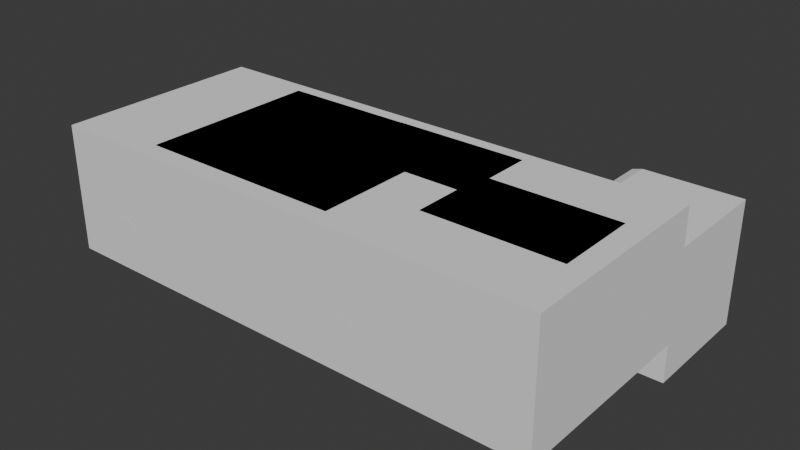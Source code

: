 # Source: GriTech_UF_-_Sidl_da.blend  (saved by Blender 4.2.66; exported with 4.5.12 LTS)
import bpy
from mathutils import Matrix  # noqa: F401  (used for matrix-valued properties, if any)

bpy.ops.wm.read_factory_settings(use_empty=True)
scene = bpy.context.scene
scene.name = 'Scene'

# ---- collections
col_collection = bpy.data.collections.new('Collection'); scene.collection.children.link(col_collection)

# ---- world
world_world = bpy.data.worlds.new('World'); scene.world = world_world
world_world.use_nodes = True; world_world.node_tree.nodes.clear()
_N = world_world.node_tree.nodes; _L = world_world.node_tree.links
n0 = _N.new('ShaderNodeOutputWorld'); n0.name = 'World Output'; n0.location = (300, 300)
n1 = _N.new('ShaderNodeBackground'); n1.name = 'Background'; n1.location = (10, 300)
n1.inputs[0].default_value = (0.05088, 0.05088, 0.05088, 1.0)
_L.new(n1.outputs[0], n0.inputs[0])
n0.is_active_output = True
world_world.color = (0.05088, 0.05088, 0.05088)
world_world.sun_shadow_jitter_overblur = 0.0

# ---- meshes
me_sketch = bpy.data.meshes.new('Sketch')
me_sketch.from_pydata([(80.0, 0.0, 0.0), (0.0, 0.0, 0.0), (0.0, 33.0, 0.0), (80.0, 33.0, 0.0)], [], [(2, 1, 0, 3)])
_uv = me_sketch.uv_layers.new(name='UVMap')
_uv.uv.foreach_set('vector', [0.5106, 0.0, 0.2553, 0.0, 0.0, 0.0, 0.766, 0.0])
me_sketch.update()
me_sketch_001 = bpy.data.meshes.new('Sketch.001')
me_sketch_001.from_pydata([(-77.0, 0.0, 0.0), (0.0, 0.0, 0.0), (0.0, -30.5, 0.0), (-77.0, -30.5, 0.0)], [], [(0, 3, 2, 1)])
_uv = me_sketch_001.uv_layers.new(name='UVMap')
_uv.uv.foreach_set('vector', [0.0, 0.0, 0.766, 0.0, 0.5106, 0.0, 0.2553, 0.0])
me_sketch_001.update()
me_sketch_002 = bpy.data.meshes.new('Sketch.002')
me_sketch_002.from_pydata([(1.225e-16, 30.0, 0.0), (-0.2714, 29.98, 0.0), (-0.5317, 29.93, 0.0), (-0.7785, 29.84, 0.0), (-1.009, 29.73, 0.0), (-1.222, 29.58, 0.0), (-1.414, 29.41, 0.0), (-1.583, 29.22, 0.0), (-1.727, 29.01, 0.0), (-1.843, 28.78, 0.0), (-1.929, 28.53, 0.0), (-1.982, 28.27, 0.0), (-2.0, 28.0, 0.0), (-1.982, 27.73, 0.0), (-1.929, 27.47, 0.0), (-1.843, 27.22, 0.0), (-1.727, 26.99, 0.0), (-1.583, 26.78, 0.0), (-1.414, 26.59, 0.0), (-1.222, 26.42, 0.0), (-1.009, 26.27, 0.0), (-0.7785, 26.16, 0.0), (-0.5317, 26.07, 0.0), (-0.2714, 26.02, 0.0), (-3.674e-16, 26.0, 0.0), (0.2714, 26.02, 0.0), (0.5317, 26.07, 0.0), (0.7785, 26.16, 0.0), (1.009, 26.27, 0.0), (1.222, 26.42, 0.0), (1.414, 26.59, 0.0), (1.583, 26.78, 0.0), (1.727, 26.99, 0.0), (1.843, 27.22, 0.0), (1.929, 27.47, 0.0), (1.982, 27.73, 0.0), (2.0, 28.0, 0.0), (1.982, 28.27, 0.0), (1.929, 28.53, 0.0), (1.843, 28.78, 0.0), (1.727, 29.01, 0.0), (1.583, 29.22, 0.0), (1.414, 29.41, 0.0), (1.222, 29.58, 0.0), (1.009, 29.73, 0.0), (0.7785, 29.84, 0.0), (0.5317, 29.93, 0.0), (0.2714, 29.98, 0.0), (1.225e-16, 72.0, 0.0), (-0.2714, 71.98, 0.0), (-0.5317, 71.93, 0.0), (-0.7785, 71.84, 0.0), (-1.009, 71.73, 0.0), (-1.222, 71.58, 0.0), (-1.414, 71.41, 0.0), (-1.583, 71.22, 0.0), (-1.727, 71.01, 0.0), (-1.843, 70.78, 0.0), (-1.929, 70.53, 0.0), (-1.982, 70.27, 0.0), (-2.0, 70.0, 0.0), (-1.982, 69.73, 0.0), (-1.929, 69.47, 0.0), (-1.843, 69.22, 0.0), (-1.727, 68.99, 0.0), (-1.583, 68.78, 0.0), (-1.414, 68.59, 0.0), (-1.222, 68.42, 0.0), (-1.009, 68.27, 0.0), (-0.7785, 68.16, 0.0), (-0.5317, 68.07, 0.0), (-0.2714, 68.02, 0.0), (-3.674e-16, 68.0, 0.0), (0.2714, 68.02, 0.0), (0.5317, 68.07, 0.0), (0.7785, 68.16, 0.0), (1.009, 68.27, 0.0), (1.222, 68.42, 0.0), (1.414, 68.59, 0.0), (1.583, 68.78, 0.0), (1.727, 68.99, 0.0), (1.843, 69.22, 0.0), (1.929, 69.47, 0.0), (1.982, 69.73, 0.0), (2.0, 70.0, 0.0), (1.982, 70.27, 0.0), (1.929, 70.53, 0.0), (1.843, 70.78, 0.0), (1.727, 71.01, 0.0), (1.583, 71.22, 0.0), (1.414, 71.41, 0.0), (1.222, 71.58, 0.0), (1.009, 71.73, 0.0), (0.7785, 71.84, 0.0), (0.5317, 71.93, 0.0), (0.2714, 71.98, 0.0)], [], [(91, 92, 93, 94, 95, 48, 49, 50, 51, 52, 53, 54, 55, 56, 57, 58, 59, 60, 61, 62, 63, 64, 65, 66, 67, 68, 69, 70, 71, 72, 73, 74, 75, 76, 77, 78, 79, 80, 81, 82, 83, 84, 85, 86, 87, 88, 89, 90), (24, 25, 26, 27, 28, 29, 30, 31, 32, 33, 34, 35, 36, 37, 38, 39, 40, 41, 42, 43, 44, 45, 46, 47, 0, 1, 2, 3, 4, 5, 6, 7, 8, 9, 10, 11, 12, 13, 14, 15, 16, 17, 18, 19, 20, 21, 22, 23)])
_uv = me_sketch_002.uv_layers.new(name='UVMap')
_uv.uv.foreach_set('vector', [0.9579, 0.0, 0.9684, 0.0, 0.9789, 0.0, 0.9895, 0.0, 1.0, 0.0, 0.5053, 0.0, 0.5158, 0.0, 0.5263, 0.0, 0.5368, 0.0, 0.5474, 0.0, 0.5579, 0.0, 0.5684, 0.0, 0.5789, 0.0, 0.5895, 0.0, 0.6, 0.0, 0.6105, 0.0, 0.6211, 0.0, 0.6316, 0.0, 0.6421, 0.0, 0.6526, 0.0, 0.6632, 0.0, 0.6737, 0.0, 0.6842, 0.0, 0.6947, 0.0, 0.7053, 0.0, 0.7158, 0.0, 0.7263, 0.0, 0.7368, 0.0, 0.7474, 0.0, 0.7579, 0.0, 0.7684, 0.0, 0.7789, 0.0, 0.7895, 0.0, 0.8, 0.0, 0.8105, 0.0, 0.8211, 0.0, 0.8316, 0.0, 0.8421, 0.0, 0.8526, 0.0, 0.8632, 0.0, 0.8737, 0.0, 0.8842, 0.0, 0.8947, 0.0, 0.9053, 0.0, 0.9158, 0.0, 0.9263, 0.0, 0.9368, 0.0, 0.9474, 0.0, 0.2526, 0.0, 0.2632, 0.0, 0.2737, 0.0, 0.2842, 0.0, 0.2947, 0.0, 0.3053, 0.0, 0.3158, 0.0, 0.3263, 0.0, 0.3368, 0.0, 0.3474, 0.0, 0.3579, 0.0, 0.3684, 0.0, 0.3789, 0.0, 0.3895, 0.0, 0.4, 0.0, 0.4105, 0.0, 0.4211, 0.0, 0.4316, 0.0, 0.4421, 0.0, 0.4526, 0.0, 0.4632, 0.0, 0.4737, 0.0, 0.4842, 0.0, 0.4947, 0.0, 0.0, 0.0, 0.01053, 0.0, 0.02105, 0.0, 0.03158, 0.0, 0.04211, 0.0, 0.05263, 0.0, 0.06316, 0.0, 0.07368, 0.0, 0.08421, 0.0, 0.09474, 0.0, 0.1053, 0.0, 0.1158, 0.0, 0.1263, 0.0, 0.1368, 0.0, 0.1474, 0.0, 0.1579, 0.0, 0.1684, 0.0, 0.1789, 0.0, 0.1895, 0.0, 0.2, 0.0, 0.2105, 0.0, 0.2211, 0.0, 0.2316, 0.0, 0.2421, 0.0])
me_sketch_002.update()
me_sketch_004 = bpy.data.meshes.new('Sketch.004')
me_sketch_004.from_pydata([(-32.39, 0.0, 0.0), (-29.39, 0.0, 0.0), (-29.39, -30.5, 0.0), (-32.39, -30.5, 0.0), (-3.0, 0.0, 0.0), (0.0, 0.0, 0.0), (0.0, -30.5, 0.0), (-3.0, -30.5, 0.0)], [], [(3, 2, 1, 0), (7, 6, 5, 4)])
_uv = me_sketch_004.uv_layers.new(name='UVMap')
_uv.uv.foreach_set('vector', [0.3789, 0.0, 0.2526, 0.0, 0.1263, 0.0, 0.0, 0.0, 0.8842, 0.0, 0.7579, 0.0, 0.6316, 0.0, 0.5053, 0.0])
me_sketch_004.update()
me_cube = bpy.data.meshes.new('Cube')
me_cube.from_pydata([(-1.0, -1.0, -1.0), (-1.0, -1.0, 1.0), (-1.0, 1.0, -1.0), (-1.0, 1.0, 1.0), (1.0, -1.0, -1.0), (1.0, -1.0, 1.0), (1.0, 1.0, -1.0), (1.0, 1.0, 1.0)], [], [(0, 1, 3, 2), (2, 3, 7, 6), (6, 7, 5, 4), (4, 5, 1, 0), (2, 6, 4, 0), (7, 3, 1, 5)])
_uv = me_cube.uv_layers.new(name='UVMap')
_uv.uv.foreach_set('vector', [0.375, 0.0, 0.625, 0.0, 0.625, 0.25, 0.375, 0.25, 0.375, 0.25, 0.625, 0.25, 0.625, 0.5, 0.375, 0.5, 0.375, 0.5, 0.625, 0.5, 0.625, 0.75, 0.375, 0.75, 0.375, 0.75, 0.625, 0.75, 0.625, 1.0, 0.375, 1.0, 0.125, 0.5, 0.375, 0.5, 0.375, 0.75, 0.125, 0.75, 0.625, 0.5, 0.875, 0.5, 0.875, 0.75, 0.625, 0.75])
me_cube.update()
me_cube_002 = bpy.data.meshes.new('Cube.002')
me_cube_002.from_pydata([(-1.0, -1.0, -1.0), (-1.0, -1.0, 1.0), (-1.0, 1.0, -1.0), (-1.0, 1.0, 1.0), (1.0, -1.0, -1.0), (1.0, -1.0, 1.0), (1.0, 1.0, -1.0), (1.0, 1.0, 1.0)], [], [(0, 1, 3, 2), (2, 3, 7, 6), (6, 7, 5, 4), (4, 5, 1, 0), (2, 6, 4, 0), (7, 3, 1, 5)])
_uv = me_cube_002.uv_layers.new(name='UVMap')
_uv.uv.foreach_set('vector', [0.375, 0.0, 0.625, 0.0, 0.625, 0.25, 0.375, 0.25, 0.375, 0.25, 0.625, 0.25, 0.625, 0.5, 0.375, 0.5, 0.375, 0.5, 0.625, 0.5, 0.625, 0.75, 0.375, 0.75, 0.375, 0.75, 0.625, 0.75, 0.625, 1.0, 0.375, 1.0, 0.125, 0.5, 0.375, 0.5, 0.375, 0.75, 0.125, 0.75, 0.625, 0.5, 0.875, 0.5, 0.875, 0.75, 0.625, 0.75])
me_cube_002.update()
me_cube_003 = bpy.data.meshes.new('Cube.003')
me_cube_003.from_pydata([(-1.0, -1.0, -1.0), (-1.0, -1.0, 1.0), (-1.0, 1.0, -1.0), (-1.0, 1.0, 1.0), (1.0, -1.0, -1.0), (1.0, -1.0, 1.0), (1.0, 1.0, -1.0), (1.0, 1.0, 1.0)], [], [(0, 1, 3, 2), (2, 3, 7, 6), (6, 7, 5, 4), (4, 5, 1, 0), (2, 6, 4, 0), (7, 3, 1, 5)])
_uv = me_cube_003.uv_layers.new(name='UVMap')
_uv.uv.foreach_set('vector', [0.375, 0.0, 0.625, 0.0, 0.625, 0.25, 0.375, 0.25, 0.375, 0.25, 0.625, 0.25, 0.625, 0.5, 0.375, 0.5, 0.375, 0.5, 0.625, 0.5, 0.625, 0.75, 0.375, 0.75, 0.375, 0.75, 0.625, 0.75, 0.625, 1.0, 0.375, 1.0, 0.125, 0.5, 0.375, 0.5, 0.375, 0.75, 0.125, 0.75, 0.625, 0.5, 0.875, 0.5, 0.875, 0.75, 0.625, 0.75])
me_cube_003.update()
me_cube_004 = bpy.data.meshes.new('Cube.004')
me_cube_004.from_pydata([(-1.0, -1.0, -1.0), (-1.0, 1.0, -1.0), (1.0, -1.0, -1.0), (1.0, -1.0, 1.0), (1.0, 1.0, -1.0), (1.0, 1.0, 1.0), (-0.6557, -1.0, 1.0), (-1.0, -1.0, 0.6557), (-0.8278, -1.0, 0.9539), (-0.9539, -1.0, 0.8278), (-1.0, 1.0, 0.6557), (-0.6557, 1.0, 1.0), (-0.9539, 1.0, 0.8278), (-0.8278, 1.0, 0.9539)], [], [(5, 11, 6, 3), (4, 5, 3, 2), (0, 7, 10, 1), (1, 4, 2, 0), (1, 10, 12, 13, 11, 5, 4), (6, 11, 13, 8), (8, 13, 12, 9), (9, 12, 10, 7), (2, 3, 6, 8, 9, 7, 0)])
_uv = me_cube_004.uv_layers.new(name='UVMap')
_uv.uv.foreach_set('vector', [0.625, 0.5, 0.832, 0.5, 0.832, 0.75, 0.625, 0.75, 0.375, 0.5, 0.625, 0.5, 0.625, 0.75, 0.375, 0.75, 0.375, 0.0, 0.582, 0.0, 0.582, 0.25, 0.375, 0.25, 0.125, 0.5, 0.375, 0.5, 0.375, 0.75, 0.125, 0.75, 0.375, 0.25, 0.582, 0.25, 0.6035, 0.2558, 0.6192, 0.2715, 0.625, 0.293, 0.625, 0.5, 0.375, 0.5, 0.832, 0.75, 0.832, 0.5, 0.875, 0.5, 0.875, 0.75, 0.625, 0.0, 0.625, 0.25, 0.6035, 0.25, 0.6035, 0.0, 0.6035, 0.0, 0.6035, 0.25, 0.582, 0.25, 0.582, 0.0, 0.375, 0.75, 0.625, 0.75, 0.625, 0.957, 0.6192, 0.9785, 0.6035, 0.9942, 0.582, 1.0, 0.375, 1.0])
me_cube_004.update()

# ---- objects
ob_sketch = bpy.data.objects.new('Sketch', me_sketch)
ob_sketch_001 = bpy.data.objects.new('Sketch.001', me_sketch_001)
ob_sketch_002 = bpy.data.objects.new('Sketch.002', me_sketch_002)
ob_sketch_003 = bpy.data.objects.new('Sketch.003', me_sketch_004)
ob_cube = bpy.data.objects.new('Cube', me_cube)
ob_pot = bpy.data.objects.new('Pot', me_cube_002)
ob_switch = bpy.data.objects.new('Switch', me_cube_003)
ob_cube_001 = bpy.data.objects.new('Cube.001', me_cube_004)

# ---- transforms, parenting, visibility, modifiers, constraints
ob_sketch.location = (0.0, 0.0, 0.0)
_m = ob_sketch.modifiers.new('Solidify', 'SOLIDIFY')
_m.thickness = 20.0
_m.offset = 1.0
_m = ob_sketch.modifiers.new('Boolean', 'BOOLEAN')
_m.object = ob_sketch_001
_m = ob_sketch.modifiers.new('Boolean.001', 'BOOLEAN')
_m.object = ob_sketch_002
_m = ob_sketch.modifiers.new('Boolean.002', 'BOOLEAN')
_m.object = ob_cube_001
ob_sketch_001.location = (1.5, 1.5, 20.0)
ob_sketch_001.rotation_euler = (0.0, -0.0, 3.142)
_m = ob_sketch_001.modifiers.new('Solidify', 'SOLIDIFY')
_m.thickness = 19.0
ob_sketch_002.location = (80.0, 0.0, 6.5)
ob_sketch_002.rotation_euler = (1.571, -1.571, 0.0)
ob_sketch_002.scale = (1.0, 1.0, 1.0)
_m = ob_sketch_002.modifiers.new('Solidify', 'SOLIDIFY')
_m.thickness = 35.0
ob_sketch_003.location = (15.0, 1.5, 1.0)
ob_sketch_003.rotation_euler = (0.0, -0.0, 3.142)
_m = ob_sketch_003.modifiers.new('Solidify', 'SOLIDIFY')
_m.thickness = 7.0
_m.offset = 1.0
ob_cube.location = (46.17, 24.56, 11.0)
ob_cube.scale = (10.5, 6.5, 9.0)
ob_pot.location = (31.0, 17.0, 14.0)
ob_pot.scale = (16.0, 14.0, 6.0)
ob_switch.location = (66.0, 17.0, 11.0)
ob_switch.scale = (10.5, 6.5, 9.0)
ob_cube_001.location = (70.5, 41.5, 4.0)
ob_cube_001.scale = (9.5, 9.5, 10.0)

# ---- collection membership
scene.collection.objects.link(ob_sketch)
scene.collection.objects.link(ob_sketch_001)
scene.collection.objects.link(ob_sketch_002)
scene.collection.objects.link(ob_sketch_003)
col_collection.objects.link(ob_cube)
col_collection.objects.link(ob_pot)
col_collection.objects.link(ob_switch)
col_collection.objects.link(ob_cube_001)

# ---- scene / render settings (as saved in the file)
scene.frame_start = 1; scene.frame_end = 250; scene.frame_set(1)
scene.render.engine = 'BLENDER_EEVEE_NEXT'
scene.unit_settings.scale_length = 0.001
bpy.context.view_layer.update()

# ---- added for rendering (the .blend has no active camera and no usable light): camera, sun
cam_auto = bpy.data.cameras.new('AutoCamera')
cam_auto.lens = 50.0
cam_auto.sensor_width = 36.0
cam_auto.clip_end = 1597.32
ob_auto_camera = bpy.data.objects.new('AutoCamera', cam_auto)
scene.collection.objects.link(ob_auto_camera)
ob_auto_camera.location = (131.016, -83.7192, 79.8128)
ob_auto_camera.rotation_euler = (1.09748, -7.21219e-08, 0.694738)
scene.camera = ob_auto_camera
light_auto_sun = bpy.data.lights.new('AutoSun', 'SUN')
light_auto_sun.energy = 3.0
light_auto_sun.angle = 0.0523599
ob_auto_sun = bpy.data.objects.new('AutoSun', light_auto_sun)
scene.collection.objects.link(ob_auto_sun)
ob_auto_sun.rotation_euler = (0.872665, 0.174533, 0.523599)
bpy.context.view_layer.update()
